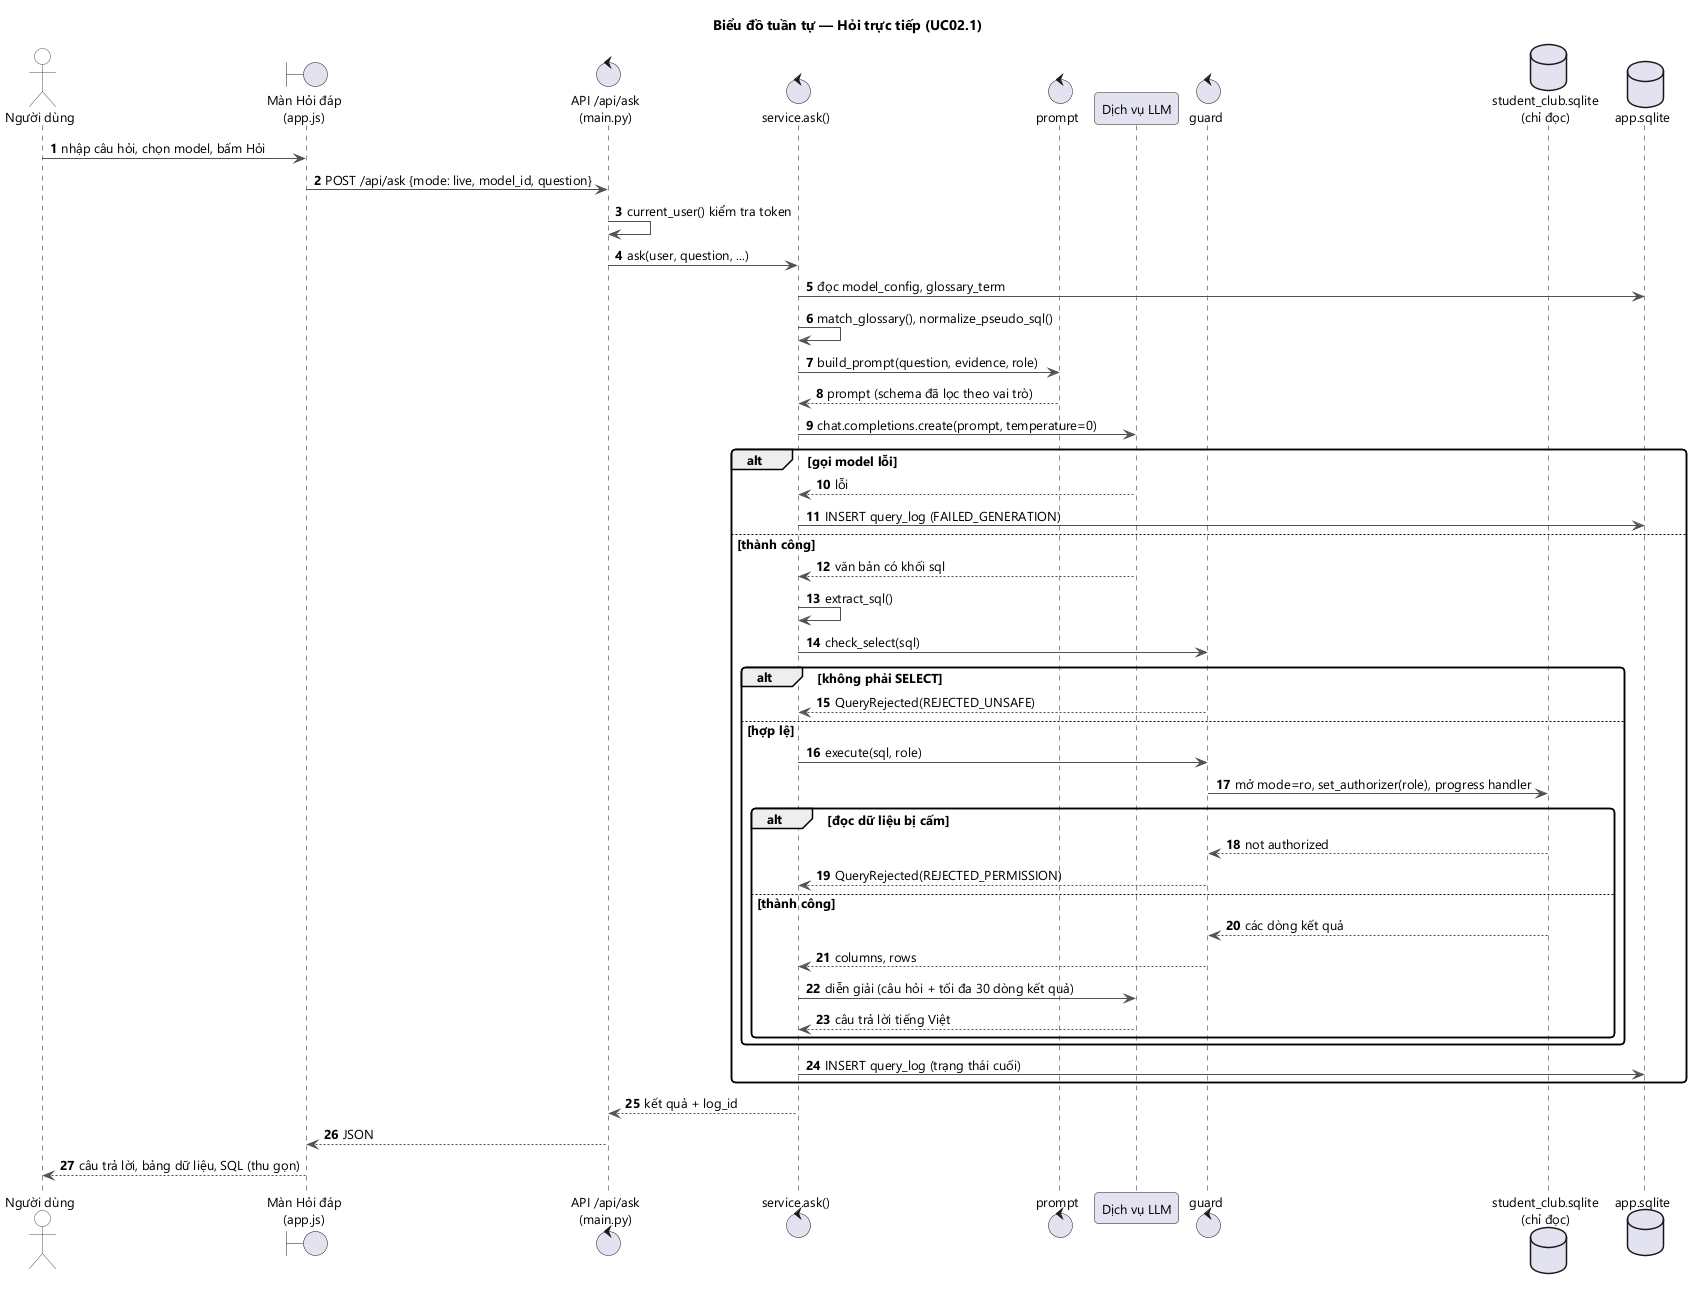

The diagram above was rendered by PlantUML. Its source (embedded in the PNG):
@startuml sequence_hoi_truc_tiep
!include _style.iuml
title Biểu đồ tuần tự — Hỏi trực tiếp (UC02.1)
autonumber

actor "Người dùng" as U
boundary "Màn Hỏi đáp\n(app.js)" as UI
control "API /api/ask\n(main.py)" as API
control "service.ask()" as SV
control "prompt" as PR
participant "Dịch vụ LLM" as LLM
control "guard" as G
database "student_club.sqlite\n(chỉ đọc)" as SRC
database "app.sqlite" as APP

U -> UI : nhập câu hỏi, chọn model, bấm Hỏi
UI -> API : POST /api/ask {mode: live, model_id, question}
API -> API : current_user() kiểm tra token
API -> SV : ask(user, question, ...)
SV -> APP : đọc model_config, glossary_term
SV -> SV : match_glossary(), normalize_pseudo_sql()
SV -> PR : build_prompt(question, evidence, role)
PR --> SV : prompt (schema đã lọc theo vai trò)
SV -> LLM : chat.completions.create(prompt, temperature=0)
alt gọi model lỗi
  LLM --> SV : lỗi
  SV -> APP : INSERT query_log (FAILED_GENERATION)
else thành công
  LLM --> SV : văn bản có khối sql
  SV -> SV : extract_sql()
  SV -> G : check_select(sql)
  alt không phải SELECT
    G --> SV : QueryRejected(REJECTED_UNSAFE)
  else hợp lệ
    SV -> G : execute(sql, role)
    G -> SRC : mở mode=ro, set_authorizer(role), progress handler
    alt đọc dữ liệu bị cấm
      SRC --> G : not authorized
      G --> SV : QueryRejected(REJECTED_PERMISSION)
    else thành công
      SRC --> G : các dòng kết quả
      G --> SV : columns, rows
      SV -> LLM : diễn giải (câu hỏi + tối đa 30 dòng kết quả)
      LLM --> SV : câu trả lời tiếng Việt
    end
  end
  SV -> APP : INSERT query_log (trạng thái cuối)
end
SV --> API : kết quả + log_id
API --> UI : JSON
UI --> U : câu trả lời, bảng dữ liệu, SQL (thu gọn)
@enduml